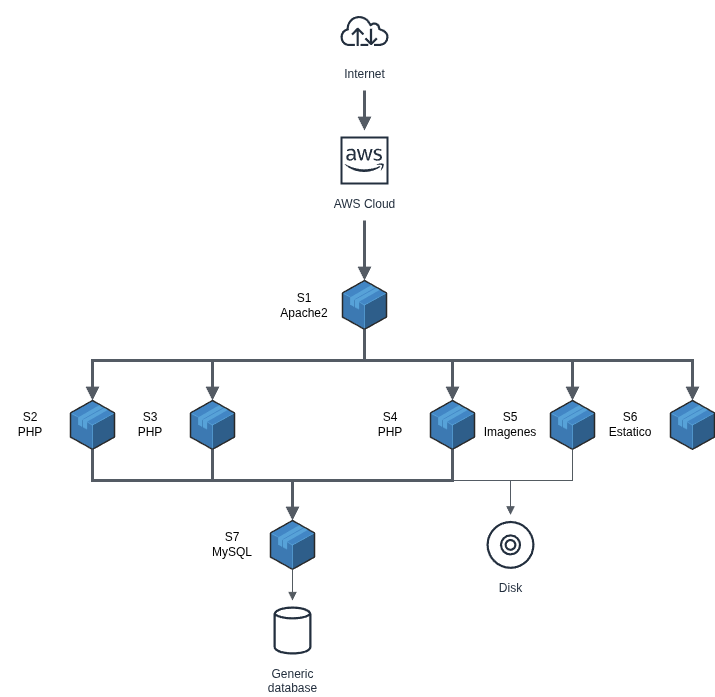

The diagram above was exported from draw.io. Its source (the exported page's mxGraphModel, read from the mxfile embedded in the PNG):
<mxGraphModel dx="1356" dy="798" grid="1" gridSize="10" guides="1" tooltips="1" connect="1" arrows="1" fold="1" page="1" pageScale="1" pageWidth="827" pageHeight="1169" math="0" shadow="0">
  <root>
    <mxCell id="0" />
    <mxCell id="1" parent="0" />
    <mxCell id="mglpBKurIReQgt9IsMJa-1" parent="1" style="verticalLabelPosition=bottom;html=1;verticalAlign=top;strokeWidth=1;align=center;outlineConnect=0;dashed=0;outlineConnect=0;shape=mxgraph.aws3d.application;fillColor=#4286c5;strokeColor=#57A2D8;aspect=fixed;strokeColor2=#292929;" value="" vertex="1">
      <mxGeometry height="48.83" width="44" x="392" y="560" as="geometry" />
    </mxCell>
    <mxCell id="mglpBKurIReQgt9IsMJa-2" parent="1" style="sketch=0;outlineConnect=0;fontColor=#232F3E;gradientColor=none;strokeColor=#232F3E;fillColor=#ffffff;dashed=0;verticalLabelPosition=bottom;verticalAlign=top;align=center;html=1;fontSize=12;fontStyle=0;aspect=fixed;shape=mxgraph.aws4.resourceIcon;resIcon=mxgraph.aws4.aws_cloud;" value="AWS Cloud" vertex="1">
      <mxGeometry height="60" width="60" x="384" y="410" as="geometry" />
    </mxCell>
    <mxCell id="mglpBKurIReQgt9IsMJa-3" parent="1" style="sketch=0;outlineConnect=0;fontColor=#232F3E;gradientColor=none;strokeColor=#232F3E;fillColor=#ffffff;dashed=0;verticalLabelPosition=bottom;verticalAlign=top;align=center;html=1;fontSize=12;fontStyle=0;aspect=fixed;shape=mxgraph.aws4.resourceIcon;resIcon=mxgraph.aws4.internet;" value="Internet" vertex="1">
      <mxGeometry height="60" width="60" x="384" y="280" as="geometry" />
    </mxCell>
    <mxCell id="mglpBKurIReQgt9IsMJa-4" parent="1" style="verticalLabelPosition=bottom;html=1;verticalAlign=top;strokeWidth=1;align=center;outlineConnect=0;dashed=0;outlineConnect=0;shape=mxgraph.aws3d.application;fillColor=#4286c5;strokeColor=#57A2D8;aspect=fixed;strokeColor2=#292929;" value="" vertex="1">
      <mxGeometry height="48.83" width="44" x="240" y="680" as="geometry" />
    </mxCell>
    <mxCell id="mglpBKurIReQgt9IsMJa-5" parent="1" style="verticalLabelPosition=bottom;html=1;verticalAlign=top;strokeWidth=1;align=center;outlineConnect=0;dashed=0;outlineConnect=0;shape=mxgraph.aws3d.application;fillColor=#4286c5;strokeColor=#57A2D8;aspect=fixed;strokeColor2=#292929;" value="" vertex="1">
      <mxGeometry height="48.83" width="44" x="120" y="680" as="geometry" />
    </mxCell>
    <mxCell id="mglpBKurIReQgt9IsMJa-6" parent="1" style="verticalLabelPosition=bottom;html=1;verticalAlign=top;strokeWidth=1;align=center;outlineConnect=0;dashed=0;outlineConnect=0;shape=mxgraph.aws3d.application;fillColor=#4286c5;strokeColor=#57A2D8;aspect=fixed;strokeColor2=#292929;" value="" vertex="1">
      <mxGeometry height="48.83" width="44" x="480" y="680" as="geometry" />
    </mxCell>
    <mxCell id="mglpBKurIReQgt9IsMJa-7" parent="1" style="verticalLabelPosition=bottom;html=1;verticalAlign=top;strokeWidth=1;align=center;outlineConnect=0;dashed=0;outlineConnect=0;shape=mxgraph.aws3d.application;fillColor=#4286c5;strokeColor=#57A2D8;aspect=fixed;strokeColor2=#292929;" value="" vertex="1">
      <mxGeometry height="48.83" width="44" x="600" y="680" as="geometry" />
    </mxCell>
    <mxCell id="mglpBKurIReQgt9IsMJa-8" parent="1" style="verticalLabelPosition=bottom;html=1;verticalAlign=top;strokeWidth=1;align=center;outlineConnect=0;dashed=0;outlineConnect=0;shape=mxgraph.aws3d.application;fillColor=#4286c5;strokeColor=#57A2D8;aspect=fixed;strokeColor2=#292929;" value="" vertex="1">
      <mxGeometry height="48.83" width="44" x="720" y="680" as="geometry" />
    </mxCell>
    <mxCell id="mglpBKurIReQgt9IsMJa-9" parent="1" style="verticalLabelPosition=bottom;html=1;verticalAlign=top;strokeWidth=1;align=center;outlineConnect=0;dashed=0;outlineConnect=0;shape=mxgraph.aws3d.application;fillColor=#4286c5;strokeColor=#57A2D8;aspect=fixed;strokeColor2=#292929;" value="" vertex="1">
      <mxGeometry height="48.83" width="44" x="320" y="800" as="geometry" />
    </mxCell>
    <mxCell id="mglpBKurIReQgt9IsMJa-10" parent="1" style="sketch=0;outlineConnect=0;fontColor=#232F3E;gradientColor=none;strokeColor=#232F3E;fillColor=#ffffff;dashed=0;verticalLabelPosition=bottom;verticalAlign=top;align=center;html=1;fontSize=12;fontStyle=0;aspect=fixed;shape=mxgraph.aws4.resourceIcon;resIcon=mxgraph.aws4.generic_database;" value="Generic&#10;database" vertex="1">
      <mxGeometry height="60" width="60" x="312" y="880" as="geometry" />
    </mxCell>
    <mxCell id="mglpBKurIReQgt9IsMJa-11" parent="1" style="sketch=0;outlineConnect=0;fontColor=#232F3E;gradientColor=none;strokeColor=#232F3E;fillColor=#ffffff;dashed=0;verticalLabelPosition=bottom;verticalAlign=top;align=center;html=1;fontSize=12;fontStyle=0;aspect=fixed;shape=mxgraph.aws4.resourceIcon;resIcon=mxgraph.aws4.disk;" value="Disk" vertex="1">
      <mxGeometry height="60" width="60" x="530" y="794.41" as="geometry" />
    </mxCell>
    <mxCell id="mglpBKurIReQgt9IsMJa-12" edge="1" parent="1" source="mglpBKurIReQgt9IsMJa-2" style="edgeStyle=orthogonalEdgeStyle;html=1;endArrow=none;elbow=vertical;startArrow=block;startFill=1;strokeColor=#545B64;rounded=0;strokeWidth=3;" value="">
      <mxGeometry relative="1" width="100" as="geometry">
        <mxPoint x="360" y="510" as="sourcePoint" />
        <mxPoint x="414" y="370" as="targetPoint" />
      </mxGeometry>
    </mxCell>
    <mxCell id="mglpBKurIReQgt9IsMJa-13" edge="1" parent="1" source="mglpBKurIReQgt9IsMJa-1" style="edgeStyle=orthogonalEdgeStyle;html=1;endArrow=none;elbow=vertical;startArrow=block;startFill=1;strokeColor=#545B64;rounded=0;startSize=6;endSize=6;strokeWidth=3;" value="">
      <mxGeometry relative="1" width="100" as="geometry">
        <mxPoint x="440" y="450" as="sourcePoint" />
        <mxPoint x="414" y="500" as="targetPoint" />
      </mxGeometry>
    </mxCell>
    <mxCell id="mglpBKurIReQgt9IsMJa-15" edge="1" parent="1" source="mglpBKurIReQgt9IsMJa-4" style="edgeStyle=orthogonalEdgeStyle;html=1;endArrow=none;elbow=vertical;startArrow=block;startFill=1;strokeColor=#545B64;rounded=0;startSize=6;endSize=6;strokeWidth=3;" target="mglpBKurIReQgt9IsMJa-1" value="">
      <mxGeometry relative="1" width="100" as="geometry">
        <Array as="points">
          <mxPoint x="262" y="640" />
          <mxPoint x="414" y="640" />
        </Array>
        <mxPoint x="420" y="590" as="sourcePoint" />
        <mxPoint x="420" y="530" as="targetPoint" />
      </mxGeometry>
    </mxCell>
    <mxCell id="mglpBKurIReQgt9IsMJa-17" edge="1" parent="1" source="mglpBKurIReQgt9IsMJa-5" style="edgeStyle=orthogonalEdgeStyle;html=1;endArrow=none;elbow=vertical;startArrow=block;startFill=1;strokeColor=#545B64;rounded=0;startSize=6;endSize=6;strokeWidth=3;" target="mglpBKurIReQgt9IsMJa-1" value="">
      <mxGeometry relative="1" width="100" as="geometry">
        <Array as="points">
          <mxPoint x="142" y="640" />
          <mxPoint x="414" y="640" />
        </Array>
        <mxPoint x="110" y="690" as="sourcePoint" />
        <mxPoint x="110" y="630" as="targetPoint" />
      </mxGeometry>
    </mxCell>
    <mxCell id="mglpBKurIReQgt9IsMJa-18" edge="1" parent="1" source="mglpBKurIReQgt9IsMJa-6" style="edgeStyle=orthogonalEdgeStyle;html=1;endArrow=none;elbow=vertical;startArrow=block;startFill=1;strokeColor=#545B64;rounded=0;startSize=6;endSize=6;strokeWidth=3;" target="mglpBKurIReQgt9IsMJa-1" value="">
      <mxGeometry relative="1" width="100" as="geometry">
        <Array as="points">
          <mxPoint x="502" y="640" />
          <mxPoint x="414" y="640" />
        </Array>
        <mxPoint x="540" y="740" as="sourcePoint" />
        <mxPoint x="540" y="680" as="targetPoint" />
      </mxGeometry>
    </mxCell>
    <mxCell id="mglpBKurIReQgt9IsMJa-19" edge="1" parent="1" source="mglpBKurIReQgt9IsMJa-7" style="edgeStyle=orthogonalEdgeStyle;html=1;endArrow=none;elbow=vertical;startArrow=block;startFill=1;strokeColor=#545B64;rounded=0;startSize=6;endSize=6;strokeWidth=3;" target="mglpBKurIReQgt9IsMJa-1" value="">
      <mxGeometry relative="1" width="100" as="geometry">
        <Array as="points">
          <mxPoint x="622" y="640" />
          <mxPoint x="414" y="640" />
        </Array>
        <mxPoint x="620" y="630" as="sourcePoint" />
        <mxPoint x="520" y="640" as="targetPoint" />
      </mxGeometry>
    </mxCell>
    <mxCell id="mglpBKurIReQgt9IsMJa-21" edge="1" parent="1" source="mglpBKurIReQgt9IsMJa-8" style="edgeStyle=orthogonalEdgeStyle;html=1;endArrow=none;elbow=vertical;startArrow=block;startFill=1;strokeColor=#545B64;rounded=0;startSize=6;endSize=6;strokeWidth=3;" target="mglpBKurIReQgt9IsMJa-1" value="">
      <mxGeometry relative="1" width="100" as="geometry">
        <Array as="points">
          <mxPoint x="742" y="640" />
          <mxPoint x="414" y="640" />
        </Array>
        <mxPoint x="698" y="671" as="sourcePoint" />
        <mxPoint x="610" y="600" as="targetPoint" />
      </mxGeometry>
    </mxCell>
    <mxCell id="mglpBKurIReQgt9IsMJa-22" edge="1" parent="1" source="mglpBKurIReQgt9IsMJa-9" style="edgeStyle=orthogonalEdgeStyle;html=1;endArrow=none;elbow=vertical;startArrow=block;startFill=1;strokeColor=#545B64;rounded=0;startSize=6;endSize=6;strokeWidth=3;" target="mglpBKurIReQgt9IsMJa-6" value="">
      <mxGeometry relative="1" width="100" as="geometry">
        <Array as="points">
          <mxPoint x="342" y="760" />
          <mxPoint x="502" y="760" />
        </Array>
        <mxPoint x="538" y="821" as="sourcePoint" />
        <mxPoint x="450" y="750" as="targetPoint" />
      </mxGeometry>
    </mxCell>
    <mxCell id="mglpBKurIReQgt9IsMJa-23" edge="1" parent="1" source="mglpBKurIReQgt9IsMJa-9" style="edgeStyle=orthogonalEdgeStyle;html=1;endArrow=none;elbow=vertical;startArrow=block;startFill=1;strokeColor=#545B64;rounded=0;startSize=6;endSize=6;strokeWidth=3;" target="mglpBKurIReQgt9IsMJa-4" value="">
      <mxGeometry relative="1" width="100" as="geometry">
        <Array as="points">
          <mxPoint x="342" y="760" />
          <mxPoint x="262" y="760" />
        </Array>
        <mxPoint x="388" y="831" as="sourcePoint" />
        <mxPoint x="300" y="760" as="targetPoint" />
      </mxGeometry>
    </mxCell>
    <mxCell id="mglpBKurIReQgt9IsMJa-24" edge="1" parent="1" source="mglpBKurIReQgt9IsMJa-9" style="edgeStyle=orthogonalEdgeStyle;html=1;endArrow=none;elbow=vertical;startArrow=block;startFill=1;strokeColor=#545B64;rounded=0;startSize=6;endSize=6;strokeWidth=3;" target="mglpBKurIReQgt9IsMJa-5" value="">
      <mxGeometry relative="1" width="100" as="geometry">
        <Array as="points">
          <mxPoint x="342" y="760" />
          <mxPoint x="142" y="760" />
        </Array>
        <mxPoint x="268" y="841" as="sourcePoint" />
        <mxPoint x="180" y="770" as="targetPoint" />
      </mxGeometry>
    </mxCell>
    <mxCell id="mglpBKurIReQgt9IsMJa-25" edge="1" parent="1" source="mglpBKurIReQgt9IsMJa-11" style="edgeStyle=orthogonalEdgeStyle;html=1;endArrow=none;elbow=vertical;startArrow=block;startFill=1;strokeColor=#545B61;rounded=0;startSize=6;endSize=6;strokeWidth=1;" target="mglpBKurIReQgt9IsMJa-7" value="">
      <mxGeometry relative="1" width="100" as="geometry">
        <Array as="points">
          <mxPoint x="560" y="760" />
          <mxPoint x="622" y="760" />
        </Array>
        <mxPoint x="540" y="811" as="sourcePoint" />
        <mxPoint x="630" y="730" as="targetPoint" />
      </mxGeometry>
    </mxCell>
    <mxCell id="mglpBKurIReQgt9IsMJa-26" edge="1" parent="1" source="mglpBKurIReQgt9IsMJa-11" style="edgeStyle=orthogonalEdgeStyle;html=1;endArrow=none;elbow=vertical;startArrow=block;startFill=1;strokeColor=#545B64;rounded=0;startSize=6;endSize=6;strokeWidth=1;" target="mglpBKurIReQgt9IsMJa-6" value="">
      <mxGeometry relative="1" width="100" as="geometry">
        <Array as="points">
          <mxPoint x="560" y="760" />
          <mxPoint x="502" y="760" />
        </Array>
        <mxPoint x="570" y="801" as="sourcePoint" />
        <mxPoint x="730" y="730" as="targetPoint" />
      </mxGeometry>
    </mxCell>
    <mxCell id="mglpBKurIReQgt9IsMJa-27" edge="1" parent="1" source="mglpBKurIReQgt9IsMJa-10" style="edgeStyle=orthogonalEdgeStyle;html=1;endArrow=none;elbow=vertical;startArrow=block;startFill=1;strokeColor=#545B61;rounded=0;startSize=6;endSize=6;strokeWidth=1;" target="mglpBKurIReQgt9IsMJa-9" value="">
      <mxGeometry relative="1" width="100" as="geometry">
        <Array as="points">
          <mxPoint x="342" y="870" />
          <mxPoint x="342" y="870" />
        </Array>
        <mxPoint x="590" y="821" as="sourcePoint" />
        <mxPoint x="650" y="770" as="targetPoint" />
      </mxGeometry>
    </mxCell>
    <mxCell id="mglpBKurIReQgt9IsMJa-28" parent="1" style="text;html=1;whiteSpace=wrap;strokeColor=none;fillColor=none;align=center;verticalAlign=middle;rounded=0;" value="S1&lt;div&gt;Apache2&lt;/div&gt;" vertex="1">
      <mxGeometry height="30" width="60" x="324" y="570" as="geometry" />
    </mxCell>
    <mxCell id="mglpBKurIReQgt9IsMJa-29" parent="1" style="text;html=1;whiteSpace=wrap;strokeColor=none;fillColor=none;align=center;verticalAlign=middle;rounded=0;" value="S2&lt;div&gt;PHP&lt;/div&gt;" vertex="1">
      <mxGeometry height="30" width="60" x="50" y="689.41" as="geometry" />
    </mxCell>
    <mxCell id="mglpBKurIReQgt9IsMJa-31" parent="1" style="text;html=1;whiteSpace=wrap;strokeColor=none;fillColor=none;align=center;verticalAlign=middle;rounded=0;" value="S3&lt;div&gt;PHP&lt;/div&gt;" vertex="1">
      <mxGeometry height="30" width="60" x="170" y="689.41" as="geometry" />
    </mxCell>
    <mxCell id="mglpBKurIReQgt9IsMJa-32" parent="1" style="text;html=1;whiteSpace=wrap;strokeColor=none;fillColor=none;align=center;verticalAlign=middle;rounded=0;" value="S4&lt;div&gt;PHP&lt;/div&gt;" vertex="1">
      <mxGeometry height="30" width="60" x="410" y="689.41" as="geometry" />
    </mxCell>
    <mxCell id="mglpBKurIReQgt9IsMJa-33" parent="1" style="text;html=1;whiteSpace=wrap;strokeColor=none;fillColor=none;align=center;verticalAlign=middle;rounded=0;" value="S5&lt;div&gt;Imagenes&lt;/div&gt;" vertex="1">
      <mxGeometry height="30" width="60" x="530" y="689.41" as="geometry" />
    </mxCell>
    <mxCell id="mglpBKurIReQgt9IsMJa-34" parent="1" style="text;html=1;whiteSpace=wrap;strokeColor=none;fillColor=none;align=center;verticalAlign=middle;rounded=0;" value="S6&lt;div&gt;Estatico&lt;/div&gt;" vertex="1">
      <mxGeometry height="30" width="60" x="650" y="689.41" as="geometry" />
    </mxCell>
    <mxCell id="mglpBKurIReQgt9IsMJa-35" parent="1" style="text;html=1;whiteSpace=wrap;strokeColor=none;fillColor=none;align=center;verticalAlign=middle;rounded=0;" value="S7&lt;div&gt;&lt;div&gt;MySQL&lt;/div&gt;&lt;/div&gt;" vertex="1">
      <mxGeometry height="30" width="60" x="252" y="809.41" as="geometry" />
    </mxCell>
  </root>
</mxGraphModel>